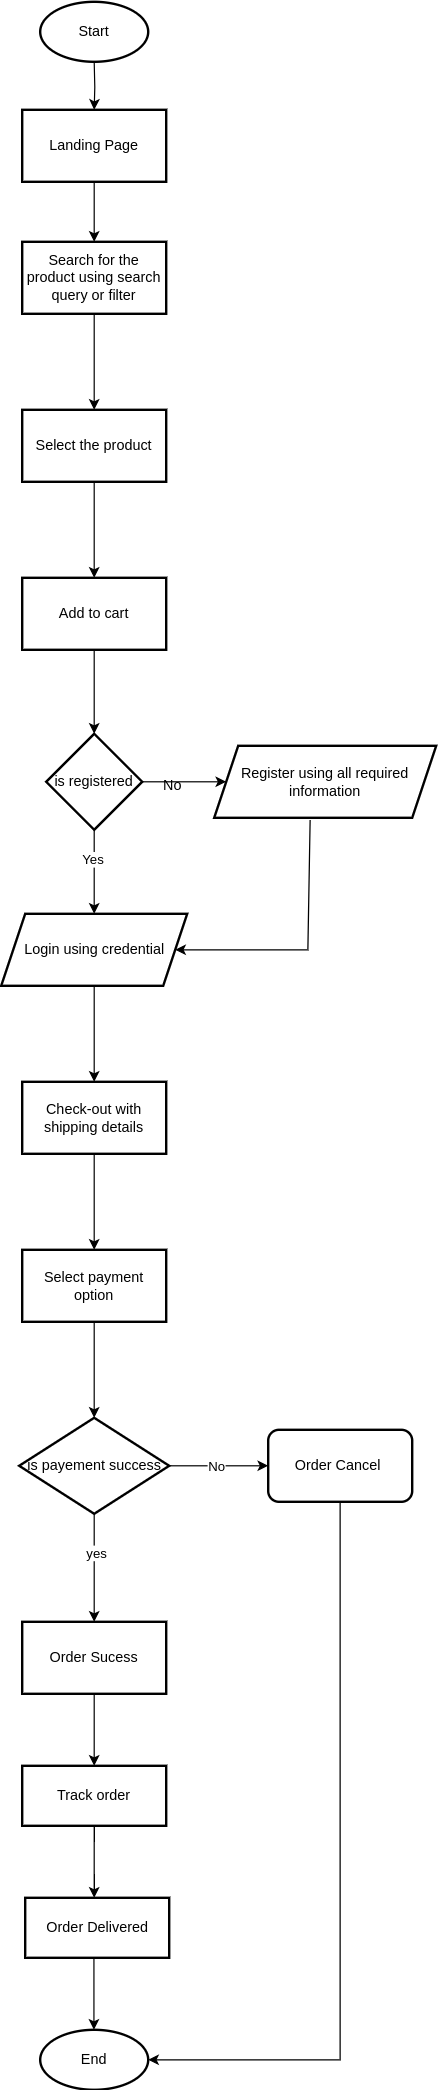

The diagram above was exported from draw.io. Its source (the exported page's mxGraphModel, read from the mxfile embedded in the PNG):
<mxGraphModel dx="1381" dy="-312" grid="1" gridSize="10" guides="1" tooltips="1" connect="1" arrows="1" fold="1" page="1" pageScale="1" pageWidth="850" pageHeight="1100" math="0" shadow="0">
  <root>
    <mxCell id="0" />
    <mxCell id="1" parent="0" />
    <mxCell id="Z4rSESsznY5IKS_BeOI7-1" value="" style="edgeStyle=orthogonalEdgeStyle;rounded=0;orthogonalLoop=1;jettySize=auto;html=1;" edge="1" parent="1" target="Z4rSESsznY5IKS_BeOI7-3">
      <mxGeometry relative="1" as="geometry">
        <mxPoint x="355" y="1170" as="sourcePoint" />
      </mxGeometry>
    </mxCell>
    <mxCell id="Z4rSESsznY5IKS_BeOI7-2" value="" style="edgeStyle=orthogonalEdgeStyle;rounded=0;orthogonalLoop=1;jettySize=auto;html=1;" edge="1" parent="1" source="Z4rSESsznY5IKS_BeOI7-3" target="Z4rSESsznY5IKS_BeOI7-6">
      <mxGeometry relative="1" as="geometry" />
    </mxCell>
    <mxCell id="Z4rSESsznY5IKS_BeOI7-3" value="Landing Page" style="whiteSpace=wrap;html=1;strokeWidth=2;" vertex="1" parent="1">
      <mxGeometry x="295" y="1210" width="120" height="60" as="geometry" />
    </mxCell>
    <mxCell id="Z4rSESsznY5IKS_BeOI7-4" value="End" style="strokeWidth=2;html=1;shape=mxgraph.flowchart.start_1;whiteSpace=wrap;" vertex="1" parent="1">
      <mxGeometry x="310" y="2810" width="90" height="50" as="geometry" />
    </mxCell>
    <mxCell id="Z4rSESsznY5IKS_BeOI7-5" value="" style="edgeStyle=orthogonalEdgeStyle;rounded=0;orthogonalLoop=1;jettySize=auto;html=1;" edge="1" parent="1" source="Z4rSESsznY5IKS_BeOI7-6" target="Z4rSESsznY5IKS_BeOI7-8">
      <mxGeometry relative="1" as="geometry" />
    </mxCell>
    <mxCell id="Z4rSESsznY5IKS_BeOI7-6" value="Search for the product using search query or filter" style="whiteSpace=wrap;html=1;strokeWidth=2;" vertex="1" parent="1">
      <mxGeometry x="295" y="1320" width="120" height="60" as="geometry" />
    </mxCell>
    <mxCell id="Z4rSESsznY5IKS_BeOI7-7" value="" style="edgeStyle=orthogonalEdgeStyle;rounded=0;orthogonalLoop=1;jettySize=auto;html=1;" edge="1" parent="1" source="Z4rSESsznY5IKS_BeOI7-8" target="Z4rSESsznY5IKS_BeOI7-10">
      <mxGeometry relative="1" as="geometry" />
    </mxCell>
    <mxCell id="Z4rSESsznY5IKS_BeOI7-8" value="Select the product" style="whiteSpace=wrap;html=1;strokeWidth=2;" vertex="1" parent="1">
      <mxGeometry x="295" y="1460" width="120" height="60" as="geometry" />
    </mxCell>
    <mxCell id="Z4rSESsznY5IKS_BeOI7-9" value="" style="edgeStyle=orthogonalEdgeStyle;rounded=0;orthogonalLoop=1;jettySize=auto;html=1;" edge="1" parent="1" source="Z4rSESsznY5IKS_BeOI7-10" target="Z4rSESsznY5IKS_BeOI7-14">
      <mxGeometry relative="1" as="geometry" />
    </mxCell>
    <mxCell id="Z4rSESsznY5IKS_BeOI7-10" value="Add to cart" style="whiteSpace=wrap;html=1;strokeWidth=2;" vertex="1" parent="1">
      <mxGeometry x="295" y="1600" width="120" height="60" as="geometry" />
    </mxCell>
    <mxCell id="Z4rSESsznY5IKS_BeOI7-11" value="" style="edgeStyle=orthogonalEdgeStyle;rounded=0;orthogonalLoop=1;jettySize=auto;html=1;" edge="1" parent="1" source="Z4rSESsznY5IKS_BeOI7-14" target="Z4rSESsznY5IKS_BeOI7-15">
      <mxGeometry relative="1" as="geometry" />
    </mxCell>
    <mxCell id="Z4rSESsznY5IKS_BeOI7-12" value="" style="edgeStyle=orthogonalEdgeStyle;rounded=0;orthogonalLoop=1;jettySize=auto;html=1;" edge="1" parent="1" source="Z4rSESsznY5IKS_BeOI7-14" target="Z4rSESsznY5IKS_BeOI7-18">
      <mxGeometry relative="1" as="geometry" />
    </mxCell>
    <mxCell id="Z4rSESsznY5IKS_BeOI7-13" value="Yes" style="edgeLabel;html=1;align=center;verticalAlign=middle;resizable=0;points=[];" vertex="1" connectable="0" parent="Z4rSESsznY5IKS_BeOI7-12">
      <mxGeometry x="-0.3143" y="-2" relative="1" as="geometry">
        <mxPoint as="offset" />
      </mxGeometry>
    </mxCell>
    <mxCell id="Z4rSESsznY5IKS_BeOI7-14" value="is registered" style="rhombus;whiteSpace=wrap;html=1;strokeWidth=2;" vertex="1" parent="1">
      <mxGeometry x="315" y="1730" width="80" height="80" as="geometry" />
    </mxCell>
    <mxCell id="Z4rSESsznY5IKS_BeOI7-15" value="Register using all required information" style="shape=parallelogram;perimeter=parallelogramPerimeter;whiteSpace=wrap;html=1;fixedSize=1;strokeWidth=2;" vertex="1" parent="1">
      <mxGeometry x="455" y="1740" width="185" height="60" as="geometry" />
    </mxCell>
    <mxCell id="Z4rSESsznY5IKS_BeOI7-16" value="No" style="text;html=1;align=center;verticalAlign=middle;resizable=0;points=[];autosize=1;strokeColor=none;fillColor=none;" vertex="1" parent="1">
      <mxGeometry x="400" y="1758" width="40" height="30" as="geometry" />
    </mxCell>
    <mxCell id="Z4rSESsznY5IKS_BeOI7-17" value="" style="edgeStyle=orthogonalEdgeStyle;rounded=0;orthogonalLoop=1;jettySize=auto;html=1;" edge="1" parent="1" source="Z4rSESsznY5IKS_BeOI7-18" target="Z4rSESsznY5IKS_BeOI7-21">
      <mxGeometry relative="1" as="geometry" />
    </mxCell>
    <mxCell id="Z4rSESsznY5IKS_BeOI7-18" value="Login using credential" style="shape=parallelogram;perimeter=parallelogramPerimeter;whiteSpace=wrap;html=1;fixedSize=1;strokeWidth=2;" vertex="1" parent="1">
      <mxGeometry x="277.5" y="1880" width="155" height="60" as="geometry" />
    </mxCell>
    <mxCell id="Z4rSESsznY5IKS_BeOI7-19" value="" style="endArrow=classic;html=1;rounded=0;exitX=0.432;exitY=1.035;exitDx=0;exitDy=0;entryX=1;entryY=0.5;entryDx=0;entryDy=0;exitPerimeter=0;" edge="1" parent="1" source="Z4rSESsznY5IKS_BeOI7-15" target="Z4rSESsznY5IKS_BeOI7-18">
      <mxGeometry width="50" height="50" relative="1" as="geometry">
        <mxPoint x="190" y="1770" as="sourcePoint" />
        <mxPoint x="533" y="1990" as="targetPoint" />
        <Array as="points">
          <mxPoint x="533" y="1910" />
        </Array>
      </mxGeometry>
    </mxCell>
    <mxCell id="Z4rSESsznY5IKS_BeOI7-20" value="" style="edgeStyle=orthogonalEdgeStyle;rounded=0;orthogonalLoop=1;jettySize=auto;html=1;" edge="1" parent="1" source="Z4rSESsznY5IKS_BeOI7-21" target="Z4rSESsznY5IKS_BeOI7-23">
      <mxGeometry relative="1" as="geometry" />
    </mxCell>
    <mxCell id="Z4rSESsznY5IKS_BeOI7-21" value="Check-out with shipping details" style="whiteSpace=wrap;html=1;strokeWidth=2;" vertex="1" parent="1">
      <mxGeometry x="295" y="2020" width="120" height="60" as="geometry" />
    </mxCell>
    <mxCell id="Z4rSESsznY5IKS_BeOI7-22" value="" style="edgeStyle=orthogonalEdgeStyle;rounded=0;orthogonalLoop=1;jettySize=auto;html=1;" edge="1" parent="1" source="Z4rSESsznY5IKS_BeOI7-23" target="Z4rSESsznY5IKS_BeOI7-28">
      <mxGeometry relative="1" as="geometry" />
    </mxCell>
    <mxCell id="Z4rSESsznY5IKS_BeOI7-23" value="Select payment option" style="whiteSpace=wrap;html=1;strokeWidth=2;" vertex="1" parent="1">
      <mxGeometry x="295" y="2160" width="120" height="60" as="geometry" />
    </mxCell>
    <mxCell id="Z4rSESsznY5IKS_BeOI7-24" value="" style="edgeStyle=orthogonalEdgeStyle;rounded=0;orthogonalLoop=1;jettySize=auto;html=1;" edge="1" parent="1" source="Z4rSESsznY5IKS_BeOI7-28" target="Z4rSESsznY5IKS_BeOI7-29">
      <mxGeometry relative="1" as="geometry" />
    </mxCell>
    <mxCell id="Z4rSESsznY5IKS_BeOI7-25" value="No" style="edgeLabel;html=1;align=center;verticalAlign=middle;resizable=0;points=[];" vertex="1" connectable="0" parent="Z4rSESsznY5IKS_BeOI7-24">
      <mxGeometry x="-0.0595" relative="1" as="geometry">
        <mxPoint as="offset" />
      </mxGeometry>
    </mxCell>
    <mxCell id="Z4rSESsznY5IKS_BeOI7-26" value="" style="edgeStyle=orthogonalEdgeStyle;rounded=0;orthogonalLoop=1;jettySize=auto;html=1;" edge="1" parent="1" source="Z4rSESsznY5IKS_BeOI7-28" target="Z4rSESsznY5IKS_BeOI7-31">
      <mxGeometry relative="1" as="geometry" />
    </mxCell>
    <mxCell id="Z4rSESsznY5IKS_BeOI7-27" value="yes" style="edgeLabel;html=1;align=center;verticalAlign=middle;resizable=0;points=[];" vertex="1" connectable="0" parent="Z4rSESsznY5IKS_BeOI7-26">
      <mxGeometry x="-0.2797" y="1" relative="1" as="geometry">
        <mxPoint as="offset" />
      </mxGeometry>
    </mxCell>
    <mxCell id="Z4rSESsznY5IKS_BeOI7-28" value="is payement success" style="rhombus;whiteSpace=wrap;html=1;strokeWidth=2;" vertex="1" parent="1">
      <mxGeometry x="292.5" y="2300" width="125" height="80" as="geometry" />
    </mxCell>
    <mxCell id="Z4rSESsznY5IKS_BeOI7-29" value="Order Cancel&amp;nbsp;" style="rounded=1;whiteSpace=wrap;html=1;strokeWidth=2;" vertex="1" parent="1">
      <mxGeometry x="500" y="2310" width="120" height="60" as="geometry" />
    </mxCell>
    <mxCell id="Z4rSESsznY5IKS_BeOI7-30" value="" style="edgeStyle=orthogonalEdgeStyle;rounded=0;orthogonalLoop=1;jettySize=auto;html=1;" edge="1" parent="1" source="Z4rSESsznY5IKS_BeOI7-31" target="Z4rSESsznY5IKS_BeOI7-33">
      <mxGeometry relative="1" as="geometry" />
    </mxCell>
    <mxCell id="Z4rSESsznY5IKS_BeOI7-31" value="Order Sucess" style="whiteSpace=wrap;html=1;strokeWidth=2;" vertex="1" parent="1">
      <mxGeometry x="295" y="2470" width="120" height="60" as="geometry" />
    </mxCell>
    <mxCell id="Z4rSESsznY5IKS_BeOI7-32" value="" style="edgeStyle=orthogonalEdgeStyle;rounded=0;orthogonalLoop=1;jettySize=auto;html=1;" edge="1" parent="1" source="Z4rSESsznY5IKS_BeOI7-33">
      <mxGeometry relative="1" as="geometry">
        <mxPoint x="355" y="2700" as="targetPoint" />
      </mxGeometry>
    </mxCell>
    <mxCell id="Z4rSESsznY5IKS_BeOI7-33" value="Track order" style="whiteSpace=wrap;html=1;strokeWidth=2;" vertex="1" parent="1">
      <mxGeometry x="295" y="2590" width="120" height="50" as="geometry" />
    </mxCell>
    <mxCell id="Z4rSESsznY5IKS_BeOI7-34" value="" style="endArrow=classic;html=1;rounded=0;exitX=0.5;exitY=1;exitDx=0;exitDy=0;entryX=1;entryY=0.5;entryDx=0;entryDy=0;entryPerimeter=0;" edge="1" parent="1" source="Z4rSESsznY5IKS_BeOI7-29" target="Z4rSESsznY5IKS_BeOI7-4">
      <mxGeometry width="50" height="50" relative="1" as="geometry">
        <mxPoint x="180" y="2670" as="sourcePoint" />
        <mxPoint x="560" y="3080" as="targetPoint" />
        <Array as="points">
          <mxPoint x="560" y="2835" />
        </Array>
      </mxGeometry>
    </mxCell>
    <mxCell id="Z4rSESsznY5IKS_BeOI7-35" value="Order Delivered" style="whiteSpace=wrap;html=1;strokeWidth=2;" vertex="1" parent="1">
      <mxGeometry x="297.5" y="2700" width="120" height="50" as="geometry" />
    </mxCell>
    <mxCell id="Z4rSESsznY5IKS_BeOI7-36" value="" style="edgeStyle=orthogonalEdgeStyle;rounded=0;orthogonalLoop=1;jettySize=auto;html=1;" edge="1" parent="1">
      <mxGeometry relative="1" as="geometry">
        <mxPoint x="354.78" y="2750" as="sourcePoint" />
        <mxPoint x="354.78" y="2810" as="targetPoint" />
      </mxGeometry>
    </mxCell>
    <mxCell id="39KJGRy3ghP37TKx7BvJ-1" value="Start" style="strokeWidth=2;html=1;shape=mxgraph.flowchart.start_1;whiteSpace=wrap;" vertex="1" parent="1">
      <mxGeometry x="310" y="1120" width="90" height="50" as="geometry" />
    </mxCell>
  </root>
</mxGraphModel>